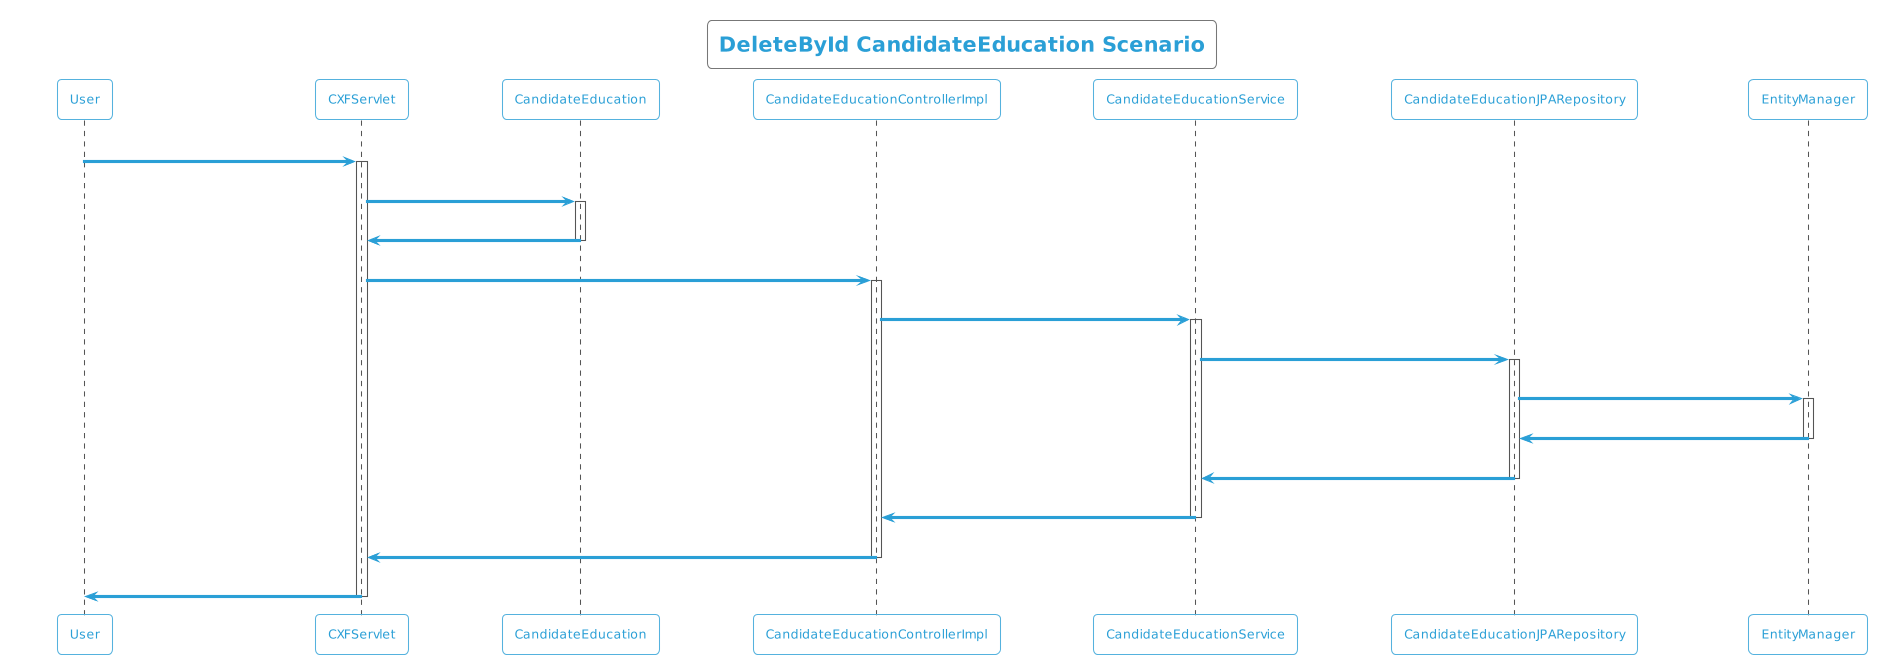

The diagram above was rendered by PlantUML. Its source (embedded in the PNG):
@startuml
!theme cyborg-outline
title DeleteById CandidateEducation Scenario
participant User
User -> CXFServlet: DELETE, CandidateEducation
activate CXFServlet
CXFServlet -> CandidateEducation: << delete >>
activate CandidateEducation
CandidateEducation -> CXFServlet: << instance >>
deactivate CandidateEducation
CXFServlet -> CandidateEducationControllerImpl: delete(:CandidateEducation)
activate CandidateEducationControllerImpl
CandidateEducationControllerImpl -> CandidateEducationService: deleteById(:CandidateEducation)
activate CandidateEducationService
CandidateEducationService -> CandidateEducationJPARepository: deleteById(:CandidateEducation)
activate CandidateEducationJPARepository
CandidateEducationJPARepository -> EntityManager: delete(:CandidateEducation)
activate EntityManager
EntityManager -> CandidateEducationJPARepository: << persisted CandidateEducation >>
deactivate EntityManager
CandidateEducationJPARepository -> CandidateEducationService: << persisted CandidateEducation >>
deactivate CandidateEducationJPARepository
CandidateEducationService -> CandidateEducationControllerImpl: << persisted CandidateEducation >>
deactivate CandidateEducationService
CandidateEducationControllerImpl -> CXFServlet: << persisted CandidateEducation >>
deactivate CandidateEducationControllerImpl
CXFServlet -> User: marshalled CandidateEducation XML
deactivate CXFServlet
@enduml